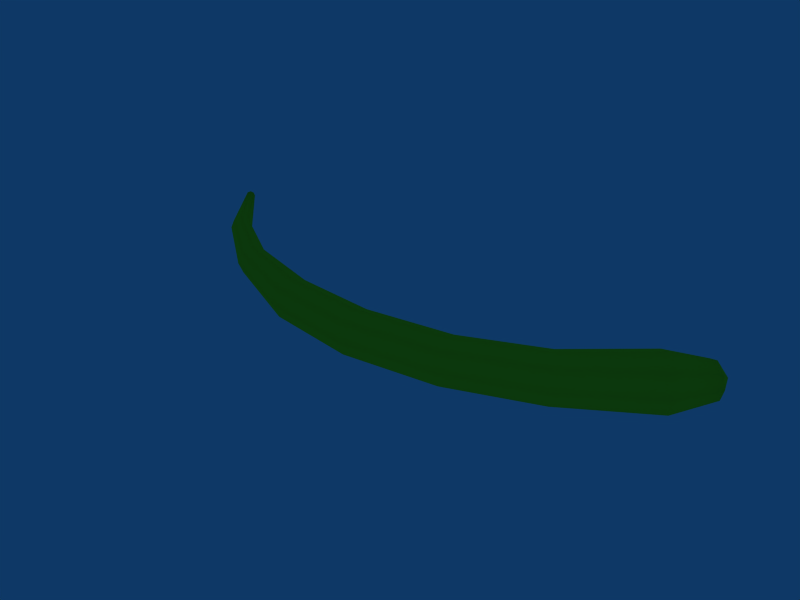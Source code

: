 # Source: teleport.blend  (saved by Blender 2.49.2; exported with 4.5.12 LTS)
import bpy
from mathutils import Matrix  # noqa: F401  (used for matrix-valued properties, if any)

bpy.ops.wm.read_factory_settings(use_empty=True)
scene = bpy.context.scene
scene.name = 'Scene'

# ---- collections
col_collection_1 = bpy.data.collections.new('Collection 1'); scene.collection.children.link(col_collection_1)

# ---- materials (node trees are filled in below, after node groups)
mat_material_001 = bpy.data.materials.new('Material.001')
mat_material_001.alpha_threshold = 0.0
mat_material_001.diffuse_color = (0.8394, 1.0, 0.1242, 1.0)
mat_material_001.roughness = 0.5
mat_material_001.line_color = (0.0, 0.0, 0.0, 1.0)

# ---- material node trees

# ---- world
world_world = bpy.data.worlds.new('World'); scene.world = world_world
world_world.color = (0.05656, 0.2208, 0.4)
world_world.use_sun_shadow = False
world_world.sun_shadow_jitter_overblur = 0.0
world_world.cycles.sampling_method = 'MANUAL'
world_world.cycles.sample_map_resolution = 256

# ---- meshes
me_teleport = bpy.data.meshes.new('teleport')
me_teleport.from_pydata([(0.4507, -0.3776, -0.02144), (0.4675, -0.391, -0.03031), (0.4843, -0.4043, -0.02144), (0.4913, -0.4098, 8.556e-09), (0.4843, -0.4043, 0.02144), (0.4675, -0.391, 0.03031), (0.4507, -0.3776, 0.02144), (0.4438, -0.3721, 1.217e-08), (-0.5209, -0.3246, -0.005572), (-0.5255, -0.3277, -0.00788), (-0.5302, -0.3308, -0.005572), (-0.5321, -0.332, 3.92e-09), (-0.5302, -0.3308, 0.005572), (-0.5255, -0.3277, 0.00788), (-0.5209, -0.3246, 0.005572), (-0.5189, -0.3234, -6.883e-09), (0.4798, -0.3753, 4.942e-09), (-0.5255, -0.3277, 3.451e-09), (-0.005971, -0.6071, -0.03816), (-0.005971, -0.5801, -0.02699), (-0.005971, -0.6341, -0.02699), (-0.005971, -0.6453, 1.012e-08), (-0.005971, -0.6341, 0.02699), (-0.005971, -0.6071, 0.03816), (-0.005971, -0.5801, 0.02699), (-0.005971, -0.569, -1.376e-08), (-0.3036, -0.5314, -0.02601), (-0.2948, -0.5152, -0.01839), (-0.3124, -0.5475, -0.01839), (-0.3161, -0.5542, 8.112e-09), (-0.3124, -0.5475, 0.01839), (-0.3036, -0.5314, 0.02601), (-0.2948, -0.5152, 0.01839), (-0.2912, -0.5085, -1.795e-08), (0.2917, -0.5314, -0.04123), (0.2777, -0.5058, -0.02915), (0.3056, -0.557, -0.02915), (0.3114, -0.5676, 1.083e-08), (0.3056, -0.557, 0.02915), (0.2917, -0.5314, 0.04123), (0.2777, -0.5058, 0.02915), (0.272, -0.4952, 5.412e-10), (-0.4259, -0.4442, -0.0184), (-0.4172, -0.4346, -0.01301), (-0.4347, -0.4538, -0.01301), (-0.4383, -0.4578, 4.435e-09), (-0.4347, -0.4538, 0.01301), (-0.4259, -0.4442, 0.0184), (-0.4172, -0.4346, 0.01301), (-0.4135, -0.4306, -1.736e-08), (-0.155, -0.589, -0.03514), (-0.1491, -0.5649, -0.02485), (-0.161, -0.6131, -0.02485), (-0.1634, -0.6231, 9.893e-09), (-0.161, -0.6131, 0.02485), (-0.155, -0.589, 0.03514), (-0.1491, -0.5649, 0.02485), (-0.1466, -0.5549, -1.851e-08), (0.1506, -0.5871, -0.03932), (0.1436, -0.5602, -0.0278), (0.1576, -0.614, -0.0278), (0.1605, -0.6252, 1.091e-08), (0.1576, -0.614, 0.0278), (0.1506, -0.5871, 0.03932), (0.1436, -0.5602, 0.0278), (0.1407, -0.5491, -6.158e-09), (0.4174, -0.4411, -0.04731), (0.3946, -0.4166, -0.03345), (0.4401, -0.4656, -0.03345), (0.4495, -0.4758, 1.135e-08), (0.4401, -0.4656, 0.03345), (0.4174, -0.4411, 0.04731), (0.3946, -0.4166, 0.03345), (0.3852, -0.4064, 8.437e-09)], [], [(1, 0, 16), (17, 8, 9), (16, 2, 1), (17, 9, 10), (16, 3, 2), (17, 10, 11), (16, 4, 3), (17, 11, 12), (16, 5, 4), (17, 12, 13), (16, 6, 5), (17, 13, 14), (16, 7, 6), (17, 14, 15), (16, 0, 7), (17, 15, 8), (27, 26, 42, 43), (43, 42, 9, 8), (26, 28, 44, 42), (42, 44, 10, 9), (28, 29, 45, 44), (44, 45, 11, 10), (29, 30, 46, 45), (45, 46, 12, 11), (30, 31, 47, 46), (46, 47, 13, 12), (31, 32, 48, 47), (47, 48, 14, 13), (32, 33, 49, 48), (48, 49, 15, 14), (8, 15, 49, 43), (43, 49, 33, 27), (19, 18, 50, 51), (51, 50, 26, 27), (18, 20, 52, 50), (50, 52, 28, 26), (20, 21, 53, 52), (52, 53, 29, 28), (21, 22, 54, 53), (53, 54, 30, 29), (22, 23, 55, 54), (54, 55, 31, 30), (23, 24, 56, 55), (55, 56, 32, 31), (24, 25, 57, 56), (56, 57, 33, 32), (27, 33, 57, 51), (51, 57, 25, 19), (35, 34, 58, 59), (59, 58, 18, 19), (34, 36, 60, 58), (58, 60, 20, 18), (36, 37, 61, 60), (60, 61, 21, 20), (37, 38, 62, 61), (61, 62, 22, 21), (38, 39, 63, 62), (62, 63, 23, 22), (39, 40, 64, 63), (63, 64, 24, 23), (40, 41, 65, 64), (64, 65, 25, 24), (19, 25, 65, 59), (59, 65, 41, 35), (0, 1, 66, 67), (67, 66, 34, 35), (1, 2, 68, 66), (66, 68, 36, 34), (2, 3, 69, 68), (68, 69, 37, 36), (3, 4, 70, 69), (69, 70, 38, 37), (4, 5, 71, 70), (70, 71, 39, 38), (5, 6, 72, 71), (71, 72, 40, 39), (6, 7, 73, 72), (72, 73, 41, 40), (35, 41, 73, 67), (7, 0, 67, 73)])
me_teleport.polygons.foreach_set('use_smooth', [True] * 80)
me_teleport.materials.append(mat_material_001)
me_teleport.use_remesh_preserve_volume = False
me_teleport.use_remesh_preserve_attributes = False
me_teleport.use_mirror_vertex_groups = False
me_teleport.update()

# ---- objects
ob_teleport = bpy.data.objects.new('teleport', me_teleport)

# ---- transforms, parenting, visibility, modifiers, constraints
ob_teleport.location = (0.0, 0.0, 0.0)
ob_teleport.lock_rotations_4d = False
ob_teleport.empty_display_type = 'ARROWS'
ob_teleport.lineart.crease_threshold = 0.0

# ---- collection membership
col_collection_1.objects.link(ob_teleport)

# ---- scene / render settings (as saved in the file)
scene.frame_start = 1; scene.frame_end = 250; scene.frame_set(1)
scene.render.engine = 'BLENDER_EEVEE_NEXT'
scene.render.image_settings.file_format = 'JPEG'
scene.render.image_settings.color_mode = 'RGB'
scene.render.image_settings.compression = 90
scene.render.resolution_x = 800
scene.render.resolution_y = 600
scene.render.pixel_aspect_x = 100.0
scene.render.pixel_aspect_y = 100.0
scene.render.fps = 25
scene.render.dither_intensity = 0.0
scene.render.use_compositing = False
scene.render.use_sequencer = False
scene.render.bake_margin = 2
scene.render.bake_bias = 0.0
scene.render.use_stamp_time = False
scene.render.use_stamp_date = False
scene.render.use_stamp_frame = False
scene.render.use_stamp_camera = False
scene.render.use_stamp_scene = False
scene.render.use_stamp_filename = False
scene.render.use_stamp_render_time = False
scene.render.stamp_font_size = 0
scene.cycles.use_denoising = False
scene.cycles.samples = 10
scene.cycles.sampling_pattern = 'TABULATED_SOBOL'
scene.cycles.light_sampling_threshold = 0.0
scene.cycles.use_adaptive_sampling = False
scene.cycles.use_light_tree = False
scene.cycles.blur_glossy = 0.0
scene.cycles.volume_bounces = 1
scene.cycles.pixel_filter_type = 'GAUSSIAN'
scene.cycles.sample_clamp_indirect = 0.0
scene.view_settings.view_transform = 'Raw'
bpy.context.view_layer.update()

# ---- added for rendering (the .blend has no active camera): camera
cam_auto = bpy.data.cameras.new('AutoCamera')
cam_auto.lens = 50.0
cam_auto.sensor_width = 36.0
cam_auto.clip_end = 1000.0
ob_auto_camera = bpy.data.objects.new('AutoCamera', cam_auto)
scene.collection.objects.link(ob_auto_camera)
ob_auto_camera.location = (0.976003, -1.68001, 0.79713)
ob_auto_camera.rotation_euler = (1.09748, -7.21219e-08, 0.694738)
scene.camera = ob_auto_camera
bpy.context.view_layer.update()
